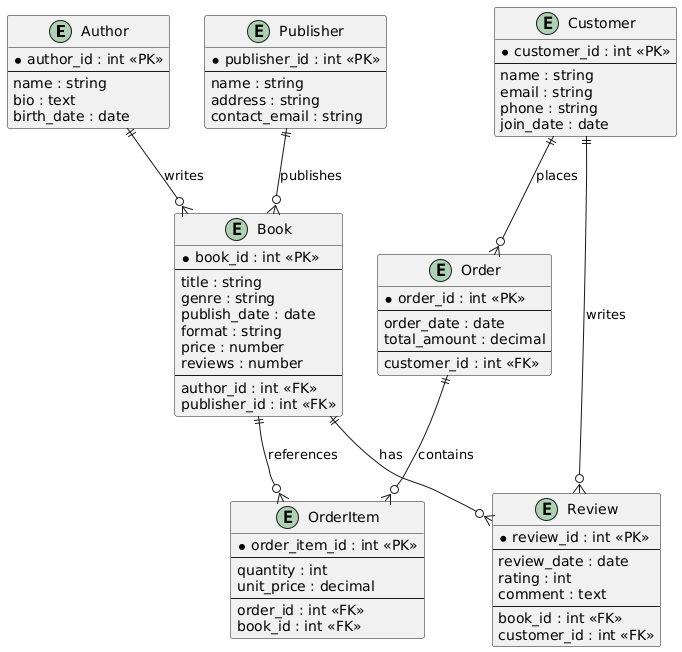

The diagram above was rendered by PlantUML. Its source (embedded in the PNG):
@startuml
entity "Author" {
  *author_id : int <<PK>>
  --
  name : string
  bio : text
  birth_date : date
}

entity "Book" {
  *book_id : int <<PK>>
  --
  title : string
  genre : string
  publish_date : date
  format : string
  price : number
  reviews : number
  --
  author_id : int <<FK>>
  publisher_id : int <<FK>>
}

entity "Publisher" {
  *publisher_id : int <<PK>>
  --
  name : string
  address : string
  contact_email : string
}

entity "Customer" {
  *customer_id : int <<PK>>
  --
  name : string
  email : string
  phone : string
  join_date : date
}

entity "Order" {
  *order_id : int <<PK>>
  --
  order_date : date
  total_amount : decimal
  --
  customer_id : int <<FK>>
}

entity "OrderItem" {
  *order_item_id : int <<PK>>
  --
  quantity : int
  unit_price : decimal
  --
  order_id : int <<FK>>
  book_id : int <<FK>>
}

entity "Review" {
  *review_id : int <<PK>>
  --
  review_date : date
  rating : int
  comment : text
  --
  book_id : int <<FK>>
  customer_id : int <<FK>>
}

Author ||--o{ Book : writes
Publisher ||--o{ Book : publishes
Customer ||--o{ Order : places
Order ||--o{ OrderItem : contains
Book ||--o{ OrderItem : references
Customer ||--o{ Review : writes
Book ||--o{ Review : has
@enduml